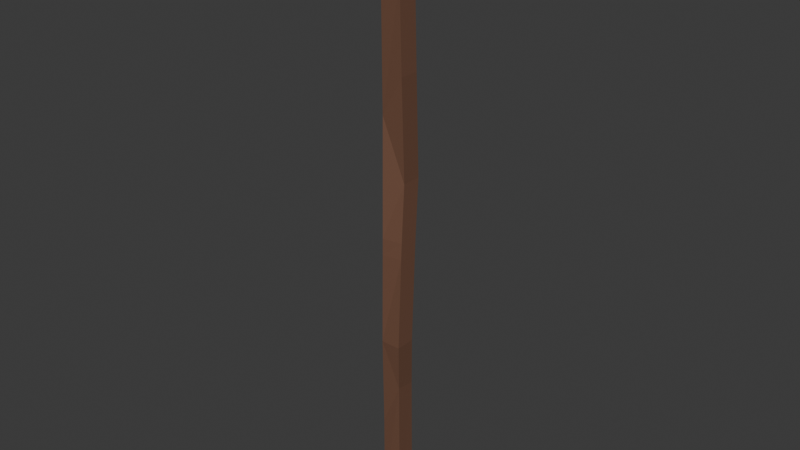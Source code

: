 # Source: spear.blend  (saved by Blender 5.1.29; exported with 4.5.12 LTS)
import bpy
from mathutils import Matrix  # noqa: F401  (used for matrix-valued properties, if any)

bpy.ops.wm.read_factory_settings(use_empty=True)
scene = bpy.context.scene
scene.name = 'Scene'

# ---- collections
col_collection = bpy.data.collections.new('Collection'); scene.collection.children.link(col_collection)

# ---- images (referenced by path relative to the original .blend; pixels are not part of the script)
import os
ASSET_DIR = os.environ.get("B2B_ASSET_DIR", "")  # directory of the original .blend (textures are referenced by path, not embedded)
HERE = os.path.dirname(os.path.abspath(__file__))  # packed textures are extracted next to this script under _unpacked/

def load_image(name, relpath, width, height, colorspace="sRGB"):
    """Load a texture the original file referenced (path relative to the .blend, or extracted next to this script)."""
    p = next((c for c in (os.path.join(HERE, relpath), os.path.join(ASSET_DIR, relpath)) if relpath and os.path.exists(c)), "")
    if p:
        img = bpy.data.images.load(p, check_existing=True)
        img.name = name
    else:  # same state as the original file: an image datablock whose file is absent (Cycles renders it pink)
        img = bpy.data.images.new(name, width, height)
        img.source = "FILE"
        img.filepath = "//" + (relpath or name)
    img.colorspace_settings.name = colorspace
    return img
img_worm_palette_png_001 = load_image('WORM-Palette.png.001', '_unpacked/WORM-Palette.52f920b4.png', 96, 96, 'sRGB')

# ---- materials (node trees are filled in below, after node groups)
mat_worm_001 = bpy.data.materials.new('WORM.001')
mat_worm_001.use_backface_culling_lightprobe_volume = False
mat_worm_001.use_transparent_shadow = False

# ---- material node trees
mat_worm_001.use_nodes = True; mat_worm_001.node_tree.nodes.clear()
_N = mat_worm_001.node_tree.nodes; _L = mat_worm_001.node_tree.links
n0 = _N.new('ShaderNodeBsdfPrincipled'); n0.name = 'Principled BSDF'; n0.location = (10, 300)
n0.distribution = 'GGX'
n0.subsurface_method = 'RANDOM_WALK_SKIN'
n0.inputs[3].default_value = 1.45
n0.inputs[27].default_value = (0.0, 0.0, 0.0, 1.0)
n0.inputs[28].default_value = 1.0
n1 = _N.new('ShaderNodeOutputMaterial'); n1.name = 'Material Output'; n1.location = (300, 300)
n2 = _N.new('ShaderNodeTexImage'); n2.name = 'Image Texture'; n2.location = (-393, 125)
n2.image = img_worm_palette_png_001
n2.interpolation = 'Closest'
_L.new(n0.outputs[0], n1.inputs[0])
_L.new(n2.outputs[0], n0.inputs[0])
n1.is_active_output = True

# ---- world
world_world = bpy.data.worlds.new('World'); scene.world = world_world
world_world.use_nodes = True; world_world.node_tree.nodes.clear()
_N = world_world.node_tree.nodes; _L = world_world.node_tree.links
n0 = _N.new('ShaderNodeOutputWorld'); n0.name = 'World Output'; n0.location = (200, 100)
n1 = _N.new('ShaderNodeBackground'); n1.name = 'Background'; n1.location = (-200, 100)
n1.inputs[0].default_value = (0.05088, 0.05088, 0.05088, 1.0)
_L.new(n1.outputs[0], n0.inputs[0])
n0.is_active_output = True
world_world.color = (0.05088, 0.05088, 0.05088)
world_world.sun_shadow_jitter_overblur = 0.0

# ---- meshes
me_stone_spear_lod_1 = bpy.data.meshes.new('Stone_Spear_LOD-1')
me_stone_spear_lod_1.from_pydata([(-0.035, -0.035, -0.002497), (0.035, -0.035, -0.002497), (0.035, 0.035, -0.002497), (-0.035, -0.035, 0.3242), (-0.02339, -0.05435, 0.6657), (-0.035, -0.035, 1.899), (-0.035, 0.035, 1.899), (-0.02339, 0.01565, 0.6657), (-0.03776, 0.0396, -0.001434), (0.035, 0.035, 1.899), (0.04274, 0.035, 1.603), (0.035, 0.05757, 1.246), (0.03476, 0.02989, 0.4811), (0.035, -0.035, 1.899), (0.04274, -0.035, 1.603), (0.035, -0.01243, 1.246), (-0.03445, -0.03195, 1.465), (-0.03277, 0.03779, 1.493), (0.04661, 0.01565, 0.6657), (0.04661, -0.05435, 0.6657), (0.03529, -0.03851, 0.4905), (-0.01622, -0.05659, 1.915), (-0.06472, 0.05006, 1.899), (0.06268, 0.05006, 1.899), (-0.0613, 0.05076, 1.957), (0.01805, -0.02292, 2.177), (0.01494, -0.05576, 1.933), (-0.02046, -0.02125, 2.177), (0.03818, -0.0459, 2.022), (-0.006194, -0.04921, 2.128), (-0.0185, -0.0541, 1.934), (-0.01816, 0.02296, 2.171), (-0.06, -0.003849, 2.054), (0.01792, 0.0205, 2.177), (0.06964, 0.04664, 1.931), (0.06798, -0.05148, 1.932), (0.04426, -0.00403, 2.097), (0.06268, -0.05244, 1.899), (-0.06472, -0.05244, 1.899), (0.01608, -0.05452, 1.914), (-0.00102, 0.06842, 2.072), (-0.05853, -0.05275, 1.962), (-0.03263, -0.04779, 2.057), (-0.02847, -0.04407, 0.9887), (-0.02928, -0.04243, 1.046), (-0.02837, 0.02739, 1.046), (-0.0277, 0.02582, 0.9887), (0.04007, 0.03925, 1.046), (0.04128, 0.0349, 0.9887), (0.04007, -0.03075, 1.046), (0.04128, -0.0351, 0.9887)], [], [(3, 8, 0), (25, 27, 29), (42, 27, 41), (0, 8, 2, 1), (31, 32, 27), (31, 40, 24), (34, 36, 35), (35, 36, 25), (25, 36, 33), (33, 40, 31), (0, 1, 20, 3), (4, 3, 20, 19), (48, 18, 7, 46), (16, 14, 13, 5), (15, 14, 16), (1, 2, 12, 20), (15, 49, 47, 11), (15, 11, 10, 14), (13, 14, 10, 9), (12, 8, 7, 18), (8, 12, 2), (11, 47, 45, 17), (9, 10, 17, 6), (17, 10, 11), (7, 8, 3, 4), (4, 19, 50, 43), (17, 16, 5, 6), (18, 19, 20, 12), (5, 13, 9, 6), (23, 37, 38, 22), (24, 22, 38, 41), (24, 32, 31), (24, 34, 23, 22), (34, 33, 36), (27, 25, 33, 31), (34, 35, 37, 23), (25, 29, 28), (42, 29, 27), (28, 35, 25), (42, 28, 29), (41, 27, 32), (24, 41, 32), (38, 37, 39, 21), (35, 41, 30, 26), (38, 21, 30, 41), (37, 35, 26, 39), (26, 30, 21, 39), (34, 24, 40), (33, 34, 40), (41, 28, 42), (41, 35, 28), (44, 49, 15, 16), (50, 19, 18, 48), (7, 4, 43, 46), (44, 45, 46, 43), (48, 46, 45, 47), (50, 48, 47, 49), (49, 44, 43, 50), (45, 44, 16, 17)])
_uv = me_stone_spear_lod_1.uv_layers.new(name='UVMap')
_uv.uv.foreach_set('vector', [0.09171, 0.475, 0.09171, 0.4823, 0.09013, 0.4819, 0.1032, 0.6077, 0.1024, 0.6074, 0.1032, 0.6064, 0.07897, 0.6056, 0.07924, 0.6029, 0.07924, 0.6077, 0.1029, 0.4854, 0.1029, 0.4838, 0.1044, 0.4839, 0.1044, 0.4854, 0.1051, 0.6064, 0.1024, 0.6061, 0.1051, 0.6054, 0.09284, 0.6029, 0.09177, 0.6008, 0.09284, 0.5982, 0.1009, 0.589, 0.1029, 0.5858, 0.1029, 0.5896, 0.1069, 0.5964, 0.1063, 0.5927, 0.1069, 0.591, 0.1027, 0.5905, 0.1009, 0.5901, 0.1027, 0.5896, 0.107, 0.6032, 0.107, 0.6057, 0.1062, 0.6035, 0.09983, 0.4702, 0.1013, 0.4702, 0.1013, 0.4809, 0.09983, 0.4773, 0.106, 0.4691, 0.106, 0.4765, 0.1046, 0.4729, 0.1045, 0.4691, 0.106, 0.476, 0.106, 0.4691, 0.1075, 0.4691, 0.1075, 0.4761, 0.09679, 0.4799, 0.09512, 0.4769, 0.09528, 0.4705, 0.09679, 0.4705, 0.1045, 0.4691, 0.1045, 0.4768, 0.1029, 0.4738, 0.08026, 0.481, 0.07875, 0.481, 0.07878, 0.4706, 0.08026, 0.4704, 0.1065, 0.464, 0.1065, 0.4684, 0.105, 0.4682, 0.105, 0.4639, 0.09013, 0.4828, 0.08863, 0.4829, 0.08863, 0.4751, 0.09013, 0.475, 0.106, 0.4829, 0.106, 0.4765, 0.1075, 0.4765, 0.1075, 0.4829, 0.085, 0.4666, 0.08635, 0.4562, 0.08635, 0.4706, 0.08485, 0.4706, 0.09377, 0.4722, 0.08334, 0.4708, 0.09377, 0.4706, 0.08026, 0.4748, 0.08027, 0.4705, 0.08177, 0.4705, 0.08177, 0.4801, 0.08347, 0.4809, 0.08334, 0.4746, 0.08498, 0.4722, 0.08498, 0.481, 0.1029, 0.4586, 0.1045, 0.4562, 0.1045, 0.4639, 0.08485, 0.4562, 0.08485, 0.4706, 0.08349, 0.4635, 0.08334, 0.4562, 0.1045, 0.4765, 0.106, 0.4765, 0.106, 0.4835, 0.1045, 0.4835, 0.08498, 0.4728, 0.08649, 0.4722, 0.08649, 0.4816, 0.08498, 0.4815, 0.1013, 0.4849, 0.09983, 0.485, 0.09988, 0.4812, 0.1013, 0.4809, 0.08433, 0.4854, 0.08282, 0.4854, 0.08282, 0.4839, 0.08433, 0.4839, 0.08291, 0.6057, 0.08291, 0.6035, 0.08566, 0.6035, 0.08566, 0.6057, 0.09939, 0.6038, 0.1006, 0.6038, 0.1006, 0.6061, 0.09928, 0.6061, 0.1064, 0.6032, 0.1054, 0.601, 0.1064, 0.5984, 0.09597, 0.598, 0.09597, 0.6009, 0.09525, 0.6009, 0.09472, 0.5982, 0.1067, 0.5781, 0.1067, 0.5836, 0.106, 0.5818, 0.1047, 0.6074, 0.1039, 0.6074, 0.1039, 0.6064, 0.1047, 0.6064, 0.1062, 0.6079, 0.1062, 0.6057, 0.1069, 0.6057, 0.1069, 0.6079, 0.1062, 0.6066, 0.1054, 0.6056, 0.1062, 0.6032, 0.107, 0.6011, 0.1064, 0.5996, 0.107, 0.5984, 0.08982, 0.5987, 0.09008, 0.5967, 0.09008, 0.6021, 0.09473, 0.6059, 0.09585, 0.6046, 0.09585, 0.6071, 0.08656, 0.6031, 0.08656, 0.6079, 0.08571, 0.6052, 0.09009, 0.6042, 0.09009, 0.6064, 0.08807, 0.6055, 0.08788, 0.6048, 0.08788, 0.6076, 0.08755, 0.6066, 0.08752, 0.6059, 0.0929, 0.6032, 0.0929, 0.606, 0.0925, 0.605, 0.09265, 0.6043, 0.07769, 0.6077, 0.07668, 0.6073, 0.07677, 0.6069, 0.07769, 0.6064, 0.1032, 0.6065, 0.1039, 0.6064, 0.1039, 0.6076, 0.1035, 0.6075, 0.09609, 0.6009, 0.09609, 0.6016, 0.09569, 0.6016, 0.09569, 0.6009, 0.09305, 0.6026, 0.09582, 0.6018, 0.09582, 0.6046, 0.09591, 0.5925, 0.09591, 0.598, 0.09472, 0.5948, 0.09473, 0.6068, 0.09305, 0.605, 0.09473, 0.6046, 0.09768, 0.6038, 0.09768, 0.6066, 0.09594, 0.6055, 0.09377, 0.4812, 0.09225, 0.4813, 0.09223, 0.4769, 0.09377, 0.4722, 0.106, 0.4562, 0.106, 0.4632, 0.1045, 0.4631, 0.1045, 0.4562, 0.1044, 0.4838, 0.1029, 0.4838, 0.1029, 0.4768, 0.1044, 0.4768, 0.1013, 0.4856, 0.1013, 0.4841, 0.1026, 0.4841, 0.1026, 0.4857, 0.09472, 0.4842, 0.09472, 0.4857, 0.09347, 0.4857, 0.09347, 0.4842, 0.08773, 0.4838, 0.08773, 0.4853, 0.08649, 0.4854, 0.08649, 0.4839, 0.09223, 0.4857, 0.09223, 0.4842, 0.09347, 0.4842, 0.09347, 0.4857, 0.08334, 0.4803, 0.08183, 0.4803, 0.08185, 0.4713, 0.08334, 0.4706])
me_stone_spear_lod_1.materials.append(mat_worm_001)
me_stone_spear_lod_1.update()

# ---- objects
ob_stone_spear_lod_1 = bpy.data.objects.new('Stone_Spear_LOD-1', me_stone_spear_lod_1)

# ---- transforms, parenting, visibility, modifiers, constraints
ob_stone_spear_lod_1.location = (0.0, 0.0, 0.0)

# ---- collection membership
col_collection.objects.link(ob_stone_spear_lod_1)

# ---- scene / render settings (as saved in the file)
scene.frame_start = 1; scene.frame_end = 250; scene.frame_set(1)
scene.render.engine = 'BLENDER_EEVEE_NEXT'
scene.render.bake_bias = 0.0
scene.render.bake_samples = 0
scene.cycles.sampling_pattern = 'TABULATED_SOBOL'
scene.eevee.use_volume_custom_range = False
bpy.context.view_layer.update()

# ---- added for rendering (the .blend has no active camera and no usable light): camera, sun
cam_auto = bpy.data.cameras.new('AutoCamera')
cam_auto.lens = 50.0
cam_auto.sensor_width = 36.0
cam_auto.clip_end = 1000.0
ob_auto_camera = bpy.data.objects.new('AutoCamera', cam_auto)
scene.collection.objects.link(ob_auto_camera)
ob_auto_camera.location = (2.02622, -2.42259, 2.70631)
ob_auto_camera.rotation_euler = (1.09748, -7.21219e-08, 0.694738)
scene.camera = ob_auto_camera
light_auto_sun = bpy.data.lights.new('AutoSun', 'SUN')
light_auto_sun.energy = 3.0
light_auto_sun.angle = 0.0523599
ob_auto_sun = bpy.data.objects.new('AutoSun', light_auto_sun)
scene.collection.objects.link(ob_auto_sun)
ob_auto_sun.rotation_euler = (0.872665, 0.174533, 0.523599)
bpy.context.view_layer.update()
